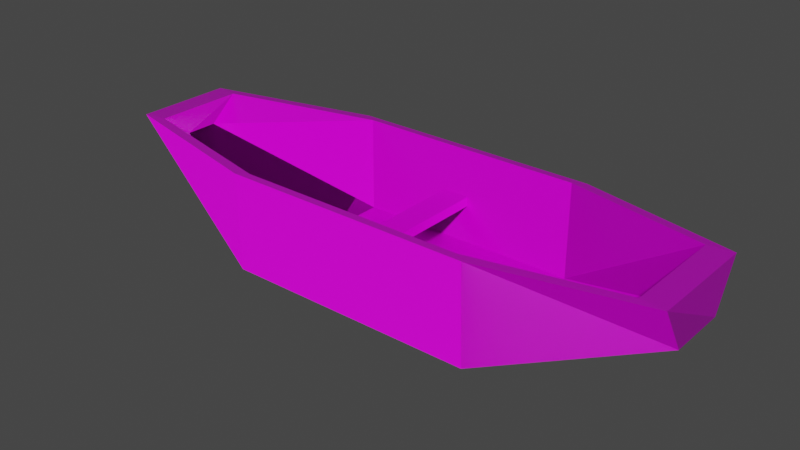 # Source: boat.blend  (saved by Blender 3.3.6; exported with 4.5.12 LTS)
import bpy
from mathutils import Matrix  # noqa: F401  (used for matrix-valued properties, if any)

bpy.ops.wm.read_factory_settings(use_empty=True)
scene = bpy.context.scene
scene.name = 'Scene'

# ---- collections
col_collection = bpy.data.collections.new('Collection'); scene.collection.children.link(col_collection)

# ---- images (referenced by path relative to the original .blend; pixels are not part of the script)
import os
ASSET_DIR = os.environ.get("B2B_ASSET_DIR", "")  # directory of the original .blend (textures are referenced by path, not embedded)
HERE = os.path.dirname(os.path.abspath(__file__))  # packed textures are extracted next to this script under _unpacked/

def load_image(name, relpath, width, height, colorspace="sRGB"):
    """Load a texture the original file referenced (path relative to the .blend, or extracted next to this script)."""
    p = next((c for c in (os.path.join(HERE, relpath), os.path.join(ASSET_DIR, relpath)) if relpath and os.path.exists(c)), "")
    if p:
        img = bpy.data.images.load(p, check_existing=True)
        img.name = name
    else:  # same state as the original file: an image datablock whose file is absent (Cycles renders it pink)
        img = bpy.data.images.new(name, width, height)
        img.source = "FILE"
        img.filepath = "//" + (relpath or name)
    img.colorspace_settings.name = colorspace
    return img
img_wood062_1k_displacement_jpg = load_image('Wood062_1K_Displacement.jpg', 'wood_material/Wood062_1K_Displacement.jpg', 1024, 1024, 'Non-Color')
img_wood062_1k_color_jpg = load_image('Wood062_1K_Color.jpg', 'wood_material/Wood062_1K_Color.jpg', 1024, 1024, 'sRGB')
img_wood062_1k_roughness_jpg = load_image('Wood062_1K_Roughness.jpg', 'wood_material/Wood062_1K_Roughness.jpg', 1024, 1024, 'Non-Color')
img_wood062_1k_normaldx_jpg = load_image('Wood062_1K_NormalDX.jpg', 'wood_material/Wood062_1K_NormalDX.jpg', 1024, 1024, 'Non-Color')
img_wood062_1k_ambientocclusion_jpg = load_image('Wood062_1K_AmbientOcclusion.jpg', 'wood_material/Wood062_1K_AmbientOcclusion.jpg', 1024, 1024, 'Non-Color')

# ---- materials (node trees are filled in below, after node groups)
mat_wood = bpy.data.materials.new('wood')
mat_wood.use_transparent_shadow = False

# ---- material node trees
mat_wood.use_nodes = True; mat_wood.node_tree.nodes.clear()
_N = mat_wood.node_tree.nodes; _L = mat_wood.node_tree.links
n0 = _N.new('ShaderNodeOutputMaterial'); n0.name = 'Material Output'; n0.location = (300, 300)
n1 = _N.new('ShaderNodeBsdfPrincipled'); n1.name = 'Principled BSDF'; n1.location = (10, 300)
n1.distribution = 'GGX'
n1.subsurface_method = 'RANDOM_WALK_SKIN'
n1.inputs[3].default_value = 1.45
n1.inputs[27].default_value = (0.0, 0.0, 0.0, 1.0)
n1.inputs[28].default_value = 1.0
n2 = _N.new('ShaderNodeTexImage'); n2.name = 'Image Texture'; n2.location = (88, -1150)
n2.label = 'Displacement'
n2.image = img_wood062_1k_displacement_jpg
n3 = _N.new('ShaderNodeDisplacement'); n3.name = 'Displacement'; n3.location = (110, -400)
n3.inputs[2].default_value = 1.0
n4 = _N.new('ShaderNodeTexImage'); n4.name = 'Image Texture.001'; n4.location = (88, -310)
n4.label = 'Base Color'
n4.image = img_wood062_1k_color_jpg
n5 = _N.new('ShaderNodeTexImage'); n5.name = 'Image Texture.002'; n5.location = (88, -590)
n5.label = 'Roughness'
n5.image = img_wood062_1k_roughness_jpg
n6 = _N.new('ShaderNodeTexImage'); n6.name = 'Image Texture.003'; n6.location = (88, -870)
n6.label = 'Normal'
n6.image = img_wood062_1k_normaldx_jpg
n7 = _N.new('ShaderNodeNormalMap'); n7.name = 'Normal Map'; n7.location = (-240, -340)
n8 = _N.new('ShaderNodeTexImage'); n8.name = 'Image Texture.004'; n8.location = (88, -30)
n8.label = 'Ambient Occlusion'
n8.image = img_wood062_1k_ambientocclusion_jpg
n9 = _N.new('ShaderNodeMapping'); n9.name = 'Mapping'; n9.location = (230, -30)
n10 = _N.new('NodeReroute'); n10.name = 'Reroute'; n10.location = (38, -700)
n10.width = 16
n10.socket_idname = 'NodeSocketVector'
n11 = _N.new('ShaderNodeTexCoord'); n11.name = 'Texture Coordinate'; n11.location = (30, -30)
n12 = _N.new('NodeFrame'); n12.name = 'Frame'; n12.location = (-1270, 330)
n12.label = 'Mapping'
n12.width = 400
n13 = _N.new('NodeFrame'); n13.name = 'Frame.001'; n13.location = (-628, 530)
n13.label = 'Textures'
n13.width = 358
n2.parent = n13
n4.parent = n13
n5.parent = n13
n6.parent = n13
n8.parent = n13
n9.parent = n12
n10.parent = n13
n11.parent = n12
_L.new(n1.outputs[0], n0.inputs[0])
_L.new(n2.outputs[0], n3.inputs[0])
_L.new(n3.outputs[0], n0.inputs[2])
_L.new(n4.outputs[0], n1.inputs[0])
_L.new(n5.outputs[0], n1.inputs[2])
_L.new(n6.outputs[0], n7.inputs[1])
_L.new(n7.outputs[0], n1.inputs[5])
_L.new(n10.outputs[0], n8.inputs[0])
_L.new(n10.outputs[0], n4.inputs[0])
_L.new(n10.outputs[0], n5.inputs[0])
_L.new(n10.outputs[0], n6.inputs[0])
_L.new(n10.outputs[0], n2.inputs[0])
_L.new(n9.outputs[0], n10.inputs[0])
_L.new(n11.outputs[2], n9.inputs[0])
n0.is_active_output = True

# ---- world
world_world = bpy.data.worlds.new('World'); scene.world = world_world
world_world.use_nodes = True; world_world.node_tree.nodes.clear()
_N = world_world.node_tree.nodes; _L = world_world.node_tree.links
n0 = _N.new('ShaderNodeOutputWorld'); n0.name = 'World Output'; n0.location = (300, 300)
n1 = _N.new('ShaderNodeBackground'); n1.name = 'Background'; n1.location = (10, 300)
n1.inputs[0].default_value = (0.05088, 0.05088, 0.05088, 1.0)
_L.new(n1.outputs[0], n0.inputs[0])
n0.is_active_output = True
world_world.color = (0.05088, 0.05088, 0.05088)
world_world.use_sun_shadow = False
world_world.sun_shadow_jitter_overblur = 0.0

# ---- meshes
me_cube = bpy.data.meshes.new('Cube')
me_cube.from_pydata([(1.0, 0.6327, 1.0), (1.0, 0.3338, 0.07229), (1.0, -0.6327, 1.0), (1.0, -0.3338, 0.07229), (-1.0, 0.5502, 1.0), (-1.0, 0.1962, 0.487), (-1.0, -0.5502, 1.0), (-1.0, -0.1962, 0.487), (-0.3918, 1.0, -1.0), (-0.3918, -1.0, 1.0), (-0.3918, -1.0, -1.0), (-0.3918, 1.0, 1.0), (0.4702, -1.0, -1.0), (0.4702, 1.0, 1.0), (0.4702, 1.0, -1.0), (0.4702, -1.0, 1.0)], [], [(10, 9, 6, 7), (7, 6, 4, 5), (14, 1, 3, 12), (1, 0, 2, 3), (14, 13, 0, 1), (5, 4, 11, 8), (5, 8, 10, 7), (12, 15, 9, 10), (3, 2, 15, 12), (8, 11, 13, 14), (8, 14, 12, 10)])
_uv = me_cube.uv_layers.new(name='UVMap')
_uv.uv.foreach_set('vector', [0.375, 0.924, 0.625, 0.924, 0.625, 1.0, 0.375, 1.0, 0.375, 0.0, 0.625, 0.0, 0.625, 0.25, 0.375, 0.25, 0.3088, 0.5, 0.509, 0.564, 0.509, 0.686, 0.3088, 0.75, 0.509, 0.564, 0.625, 0.5, 0.625, 0.75, 0.509, 0.686, 0.375, 0.4338, 0.625, 0.4338, 0.625, 0.5, 0.509, 0.564, 0.375, 0.25, 0.625, 0.25, 0.625, 0.326, 0.375, 0.326, 0.125, 0.5, 0.201, 0.5, 0.201, 0.75, 0.125, 0.75, 0.375, 0.8162, 0.625, 0.8162, 0.625, 0.924, 0.375, 0.924, 0.509, 0.686, 0.625, 0.75, 0.625, 0.8162, 0.375, 0.8162, 0.375, 0.326, 0.625, 0.326, 0.625, 0.4338, 0.375, 0.4338, 0.201, 0.5, 0.3088, 0.5, 0.3088, 0.75, 0.201, 0.75])
me_cube.materials.append(mat_wood)
me_cube.use_mirror_vertex_groups = False
me_cube.update()
me_plane = bpy.data.meshes.new('Plane')
me_plane.from_pydata([(-1.0, -1.0, 0.0), (1.0, -1.0, 0.0), (-1.0, 1.0, 0.0), (1.0, 1.0, 0.0)], [], [(0, 1, 3, 2)])
_uv = me_plane.uv_layers.new(name='UVMap')
_uv.uv.foreach_set('vector', [0.0, 0.0, 1.0, 0.0, 1.0, 1.0, 0.0, 1.0])
me_plane.materials.append(mat_wood)
me_plane.update()

# ---- objects
ob_boat = bpy.data.objects.new('boat', me_cube)
ob_plane = bpy.data.objects.new('Plane', me_plane)

# ---- transforms, parenting, visibility, modifiers, constraints
ob_boat.location = (0.0, 0.0, 0.0)
ob_boat.delta_scale = (5.557, 1.737, 1.0)
ob_boat.lock_rotations_4d = False
ob_boat.empty_display_type = 'ARROWS'
ob_boat.lineart.crease_threshold = 0.0
_m = ob_boat.modifiers.new('Solidify', 'SOLIDIFY')
_m.thickness = 0.1
_m.offset = 1.0
ob_plane.location = (0.0, 0.0, 0.0)
ob_plane.scale = (0.2836, 1.734, 1.0)
_m = ob_plane.modifiers.new('Solidify', 'SOLIDIFY')
_m.thickness = 0.2

# ---- collection membership
col_collection.objects.link(ob_boat)
col_collection.objects.link(ob_plane)

# ---- scene / render settings (as saved in the file)
scene.frame_start = 1; scene.frame_end = 250; scene.frame_set(1)
scene.render.engine = 'BLENDER_EEVEE_NEXT'
scene.cycles.sampling_pattern = 'TABULATED_SOBOL'
scene.cycles.use_light_tree = False
scene.view_settings.view_transform = 'Filmic'
bpy.context.view_layer.update()

# ---- added for rendering (the .blend has no active camera and no usable light): camera, sun
cam_auto = bpy.data.cameras.new('AutoCamera')
cam_auto.lens = 50.0
cam_auto.sensor_width = 36.0
cam_auto.clip_end = 1000.0
ob_auto_camera = bpy.data.objects.new('AutoCamera', cam_auto)
scene.collection.objects.link(ob_auto_camera)
ob_auto_camera.location = (11.946, -14.3405, 9.52822)
ob_auto_camera.rotation_euler = (1.09748, -7.21219e-08, 0.694738)
scene.camera = ob_auto_camera
light_auto_sun = bpy.data.lights.new('AutoSun', 'SUN')
light_auto_sun.energy = 3.0
light_auto_sun.angle = 0.0523599
ob_auto_sun = bpy.data.objects.new('AutoSun', light_auto_sun)
scene.collection.objects.link(ob_auto_sun)
ob_auto_sun.rotation_euler = (0.872665, 0.174533, 0.523599)
bpy.context.view_layer.update()
